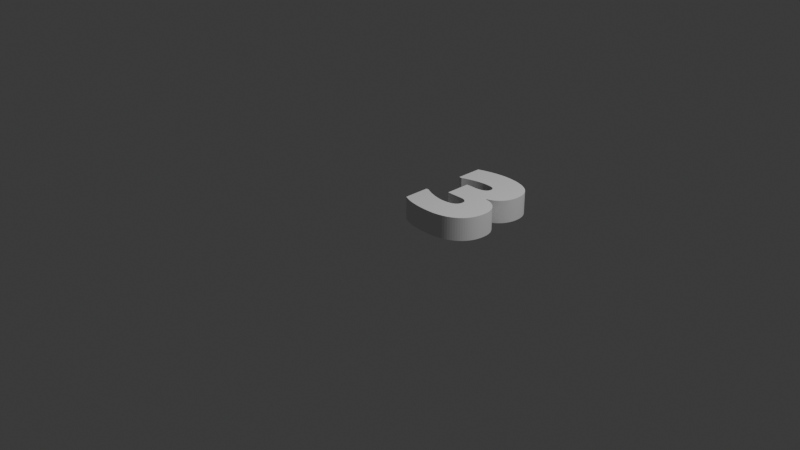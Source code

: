 # Source: 3.blend  (saved by Blender 4.3.34; exported with 4.5.12 LTS)
import bpy
from mathutils import Matrix  # noqa: F401  (used for matrix-valued properties, if any)

bpy.ops.wm.read_factory_settings(use_empty=True)
scene = bpy.context.scene
scene.name = 'Scene'

# ---- collections
col_collection = bpy.data.collections.new('Collection'); scene.collection.children.link(col_collection)

# ---- world
world_world = bpy.data.worlds.new('World'); scene.world = world_world
world_world.use_nodes = True; world_world.node_tree.nodes.clear()
_N = world_world.node_tree.nodes; _L = world_world.node_tree.links
n0 = _N.new('ShaderNodeOutputWorld'); n0.name = 'World Output'; n0.location = (300, 300)
n1 = _N.new('ShaderNodeBackground'); n1.name = 'Background'; n1.location = (10, 300)
n1.inputs[0].default_value = (0.05088, 0.05088, 0.05088, 1.0)
_L.new(n1.outputs[0], n0.inputs[0])
n0.is_active_output = True
world_world.color = (0.05088, 0.05088, 0.05088)
world_world.sun_shadow_jitter_overblur = 0.0

# ---- cameras
cam_camera = bpy.data.cameras.new('Camera')
cam_camera.clip_end = 100.0
cam_camera.ortho_scale = 7.314

# ---- lights
light_light = bpy.data.lights.new('Light', 'POINT')
light_light.energy = 1000.0
light_light.shadow_soft_size = 0.1

# ---- meshes
me_text_001 = bpy.data.meshes.new('Text.001')
me_text_001.from_pydata([(0.643, 0.5793, 0.0), (0.6582, 0.5786, 0.0), (0.673, 0.577, 0.0), (0.6873, 0.5744, 0.0), (0.7012, 0.5708, 0.0), (0.7148, 0.5664, 0.0), (0.7279, 0.561, 0.0), (0.7406, 0.5546, 0.0), (0.753, 0.5474, 0.0), (0.7649, 0.5391, 0.0), (0.7764, 0.53, 0.0), (0.7875, 0.5199, 0.0), (0.7982, 0.5089, 0.0), (0.8082, 0.4972, 0.0), (0.8174, 0.4851, 0.0), (0.8257, 0.4726, 0.0), (0.8332, 0.4597, 0.0), (0.8397, 0.4464, 0.0), (0.8454, 0.4326, 0.0), (0.8502, 0.4185, 0.0), (0.8541, 0.404, 0.0), (0.8572, 0.389, 0.0), (0.8594, 0.3737, 0.0), (0.8607, 0.3579, 0.0), (0.8611, 0.3418, 0.0), (0.8603, 0.3138, 0.0), (0.8579, 0.2868, 0.0), (0.8538, 0.2609, 0.0), (0.8481, 0.236, 0.0), (0.8407, 0.2122, 0.0), (0.8317, 0.1893, 0.0), (0.8211, 0.1675, 0.0), (0.8088, 0.1467, 0.0), (0.7949, 0.127, 0.0), (0.7794, 0.1082, 0.0), (0.7623, 0.09051, 0.0), (0.7435, 0.07382, 0.0), (0.7232, 0.05832, 0.0), (0.7017, 0.04417, 0.0), (0.6789, 0.03136, 0.0), (0.6549, 0.0199, 0.0), (0.6295, 0.009792, 0.0), (0.6029, 0.001031, 0.0), (0.5751, -0.006383, 0.0), (0.5459, -0.01245, 0.0), (0.5155, -0.01717, 0.0), (0.4839, -0.02054, 0.0), (0.4509, -0.02256, 0.0), (0.4167, -0.02323, 0.0), (0.3793, -0.02274, 0.0), (0.3432, -0.02128, 0.0), (0.3084, -0.01883, 0.0), (0.2749, -0.01541, 0.0), (0.2427, -0.011, 0.0), (0.2119, -0.005621, 0.0), (0.1824, 0.0007391, 0.0), (0.1542, 0.008078, 0.0), (0.1274, 0.01639, 0.0), (0.1018, 0.02569, 0.0), (0.07761, 0.03596, 0.0), (0.05471, 0.04722, 0.0), (0.05471, 0.332, 0.0), (0.08619, 0.332, 0.0), (0.09489, 0.3269, 0.0), (0.104, 0.322, 0.0), (0.1136, 0.3171, 0.0), (0.1235, 0.3123, 0.0), (0.1339, 0.3076, 0.0), (0.1447, 0.303, 0.0), (0.156, 0.2985, 0.0), (0.1676, 0.294, 0.0), (0.1797, 0.2897, 0.0), (0.1922, 0.2855, 0.0), (0.2051, 0.2813, 0.0), (0.2185, 0.2773, 0.0), (0.2318, 0.2735, 0.0), (0.2449, 0.27, 0.0), (0.2575, 0.2668, 0.0), (0.2698, 0.264, 0.0), (0.2817, 0.2615, 0.0), (0.2933, 0.2593, 0.0), (0.3045, 0.2575, 0.0), (0.3154, 0.256, 0.0), (0.3259, 0.2548, 0.0), (0.336, 0.254, 0.0), (0.3458, 0.2535, 0.0), (0.3552, 0.2533, 0.0), (0.3713, 0.2535, 0.0), (0.3866, 0.2541, 0.0), (0.4012, 0.2551, 0.0), (0.4149, 0.2564, 0.0), (0.4278, 0.2582, 0.0), (0.4399, 0.2603, 0.0), (0.4513, 0.2629, 0.0), (0.4618, 0.2658, 0.0), (0.4716, 0.2691, 0.0), (0.4806, 0.2728, 0.0), (0.4888, 0.2769, 0.0), (0.4961, 0.2814, 0.0), (0.5028, 0.2863, 0.0), (0.509, 0.2915, 0.0), (0.5145, 0.297, 0.0), (0.5195, 0.3029, 0.0), (0.5238, 0.3091, 0.0), (0.5276, 0.3156, 0.0), (0.5308, 0.3225, 0.0), (0.5335, 0.3297, 0.0), (0.5355, 0.3373, 0.0), (0.5369, 0.3452, 0.0), (0.5378, 0.3534, 0.0), (0.5381, 0.362, 0.0), (0.5379, 0.3666, 0.0), (0.5374, 0.371, 0.0), (0.5366, 0.3753, 0.0), (0.5354, 0.3795, 0.0), (0.5339, 0.3836, 0.0), (0.532, 0.3876, 0.0), (0.5298, 0.3914, 0.0), (0.5273, 0.3951, 0.0), (0.5244, 0.3987, 0.0), (0.5212, 0.4022, 0.0), (0.5176, 0.4056, 0.0), (0.5138, 0.4088, 0.0), (0.5096, 0.4119, 0.0), (0.5052, 0.4147, 0.0), (0.5006, 0.4172, 0.0), (0.4958, 0.4195, 0.0), (0.4908, 0.4214, 0.0), (0.4856, 0.4232, 0.0), (0.4801, 0.4246, 0.0), (0.4745, 0.4258, 0.0), (0.4686, 0.4267, 0.0), (0.4625, 0.4274, 0.0), (0.4562, 0.4278, 0.0), (0.4497, 0.4279, 0.0), (0.2691, 0.4279, 0.0), (0.2691, 0.7045, 0.0), (0.3687, 0.7045, 0.0), (0.3939, 0.7051, 0.0), (0.4168, 0.7068, 0.0), (0.4376, 0.7097, 0.0), (0.4562, 0.7137, 0.0), (0.4726, 0.7189, 0.0), (0.4868, 0.7253, 0.0), (0.4988, 0.7328, 0.0), (0.5086, 0.7415, 0.0), (0.5163, 0.7513, 0.0), (0.5218, 0.7623, 0.0), (0.525, 0.7744, 0.0), (0.5261, 0.7877, 0.0), (0.5259, 0.7928, 0.0), (0.5254, 0.7977, 0.0), (0.5245, 0.8024, 0.0), (0.5233, 0.8068, 0.0), (0.5217, 0.8111, 0.0), (0.5198, 0.815, 0.0), (0.5175, 0.8188, 0.0), (0.5148, 0.8223, 0.0), (0.5118, 0.8256, 0.0), (0.5084, 0.8287, 0.0), (0.5047, 0.8315, 0.0), (0.5006, 0.8342, 0.0), (0.4961, 0.8365, 0.0), (0.4909, 0.8387, 0.0), (0.4851, 0.8407, 0.0), (0.4787, 0.8425, 0.0), (0.4716, 0.844, 0.0), (0.4639, 0.8454, 0.0), (0.4556, 0.8465, 0.0), (0.4467, 0.8475, 0.0), (0.4371, 0.8482, 0.0), (0.4269, 0.8487, 0.0), (0.4161, 0.849, 0.0), (0.4047, 0.8491, 0.0), (0.3935, 0.849, 0.0), (0.382, 0.8486, 0.0), (0.3704, 0.8479, 0.0), (0.3585, 0.847, 0.0), (0.3464, 0.8458, 0.0), (0.3341, 0.8444, 0.0), (0.3215, 0.8426, 0.0), (0.3088, 0.8406, 0.0), (0.2958, 0.8384, 0.0), (0.2826, 0.8359, 0.0), (0.2692, 0.8331, 0.0), (0.2556, 0.83, 0.0), (0.242, 0.8268, 0.0), (0.2287, 0.8234, 0.0), (0.2158, 0.8199, 0.0), (0.2031, 0.8163, 0.0), (0.1908, 0.8126, 0.0), (0.1787, 0.8088, 0.0), (0.167, 0.8048, 0.0), (0.1556, 0.8007, 0.0), (0.1446, 0.7965, 0.0), (0.1338, 0.7922, 0.0), (0.1233, 0.7878, 0.0), (0.1132, 0.7832, 0.0), (0.08169, 0.7832, 0.0), (0.08169, 1.069, 0.0), (0.09351, 1.074, 0.0), (0.1057, 1.078, 0.0), (0.1183, 1.083, 0.0), (0.1313, 1.088, 0.0), (0.1447, 1.092, 0.0), (0.1585, 1.096, 0.0), (0.1727, 1.1, 0.0), (0.1873, 1.104, 0.0), (0.2023, 1.108, 0.0), (0.2176, 1.112, 0.0), (0.2334, 1.116, 0.0), (0.2496, 1.119, 0.0), (0.2658, 1.122, 0.0), (0.2818, 1.125, 0.0), (0.2975, 1.128, 0.0), (0.3129, 1.13, 0.0), (0.3281, 1.132, 0.0), (0.3431, 1.134, 0.0), (0.3577, 1.136, 0.0), (0.3722, 1.137, 0.0), (0.3863, 1.138, 0.0), (0.4002, 1.139, 0.0), (0.4138, 1.139, 0.0), (0.4272, 1.139, 0.0), (0.4482, 1.139, 0.0), (0.4687, 1.138, 0.0), (0.4888, 1.137, 0.0), (0.5084, 1.135, 0.0), (0.5276, 1.133, 0.0), (0.5463, 1.131, 0.0), (0.5645, 1.127, 0.0), (0.5823, 1.124, 0.0), (0.5995, 1.12, 0.0), (0.6164, 1.115, 0.0), (0.6328, 1.11, 0.0), (0.6487, 1.105, 0.0), (0.664, 1.099, 0.0), (0.6787, 1.092, 0.0), (0.6927, 1.086, 0.0), (0.706, 1.078, 0.0), (0.7187, 1.071, 0.0), (0.7307, 1.063, 0.0), (0.7421, 1.054, 0.0), (0.7528, 1.046, 0.0), (0.7628, 1.036, 0.0), (0.7721, 1.027, 0.0), (0.7808, 1.017, 0.0), (0.7888, 1.006, 0.0), (0.7962, 0.9953, 0.0), (0.8029, 0.9841, 0.0), (0.809, 0.9726, 0.0), (0.8144, 0.9608, 0.0), (0.8192, 0.9487, 0.0), (0.8234, 0.9362, 0.0), (0.8269, 0.9234, 0.0), (0.8298, 0.9102, 0.0), (0.832, 0.8968, 0.0), (0.8336, 0.883, 0.0), (0.8346, 0.8688, 0.0), (0.8349, 0.8544, 0.0), (0.8345, 0.8378, 0.0), (0.8334, 0.8217, 0.0), (0.8316, 0.8059, 0.0), (0.8291, 0.7906, 0.0), (0.8258, 0.7756, 0.0), (0.8218, 0.761, 0.0), (0.8171, 0.7468, 0.0), (0.8116, 0.733, 0.0), (0.8054, 0.7196, 0.0), (0.7985, 0.7065, 0.0), (0.7908, 0.6939, 0.0), (0.7824, 0.6816, 0.0), (0.7735, 0.67, 0.0), (0.764, 0.659, 0.0), (0.7541, 0.6488, 0.0), (0.7436, 0.6393, 0.0), (0.7327, 0.6305, 0.0), (0.7214, 0.6225, 0.0), (0.7095, 0.6152, 0.0), (0.6972, 0.6087, 0.0), (0.6844, 0.6029, 0.0), (0.6711, 0.5978, 0.0), (0.6573, 0.5934, 0.0), (0.643, 0.5898, 0.0), (0.4138, 1.139, 0.2489), (0.4272, 1.139, 0.2489), (0.4482, 1.139, 0.2489), (0.4002, 1.139, 0.2489), (0.4687, 1.138, 0.2489), (0.3863, 1.138, 0.2489), (0.4888, 1.137, 0.2489), (0.3722, 1.137, 0.2489), (0.5084, 1.135, 0.2489), (0.3577, 1.136, 0.2489), (0.3431, 1.134, 0.2489), (0.5276, 1.133, 0.2489), (0.3281, 1.132, 0.2489), (0.5463, 1.131, 0.2489), (0.3129, 1.13, 0.2489), (0.5645, 1.127, 0.2489), (0.2975, 1.128, 0.2489), (0.2818, 1.125, 0.2489), (0.5823, 1.124, 0.2489), (0.2658, 1.122, 0.2489), (0.5995, 1.12, 0.2489), (0.2496, 1.119, 0.2489), (0.6164, 1.115, 0.2489), (0.2334, 1.116, 0.2489), (0.2176, 1.112, 0.2489), (0.6328, 1.11, 0.2489), (0.2023, 1.108, 0.2489), (0.6487, 1.105, 0.2489), (0.1873, 1.104, 0.2489), (0.664, 1.099, 0.2489), (0.1727, 1.1, 0.2489), (0.1585, 1.096, 0.2489), (0.6787, 1.092, 0.2489), (0.1447, 1.092, 0.2489), (0.6927, 1.086, 0.2489), (0.1313, 1.088, 0.2489), (0.1183, 1.083, 0.2489), (0.706, 1.078, 0.2489), (0.1057, 1.078, 0.2489), (0.09351, 1.074, 0.2489), (0.7187, 1.071, 0.2489), (0.08169, 1.069, 0.2489), (0.7307, 1.063, 0.2489), (0.08169, 0.7832, 0.2489), (0.7421, 1.054, 0.2489), (0.7528, 1.046, 0.2489), (0.7628, 1.036, 0.2489), (0.7721, 1.027, 0.2489), (0.7808, 1.017, 0.2489), (0.7888, 1.006, 0.2489), (0.7962, 0.9953, 0.2489), (0.8029, 0.9841, 0.2489), (0.2287, 0.8234, 0.2489), (0.2158, 0.8199, 0.2489), (0.809, 0.9726, 0.2489), (0.242, 0.8268, 0.2489), (0.2556, 0.83, 0.2489), (0.8144, 0.9608, 0.2489), (0.2692, 0.8331, 0.2489), (0.8192, 0.9487, 0.2489), (0.2826, 0.8359, 0.2489), (0.2958, 0.8384, 0.2489), (0.8234, 0.9362, 0.2489), (0.3088, 0.8406, 0.2489), (0.8269, 0.9234, 0.2489), (0.3215, 0.8426, 0.2489), (0.3341, 0.8444, 0.2489), (0.8298, 0.9102, 0.2489), (0.3464, 0.8458, 0.2489), (0.832, 0.8968, 0.2489), (0.3585, 0.847, 0.2489), (0.3704, 0.8479, 0.2489), (0.8336, 0.883, 0.2489), (0.382, 0.8486, 0.2489), (0.8346, 0.8688, 0.2489), (0.3935, 0.849, 0.2489), (0.8349, 0.8544, 0.2489), (0.4047, 0.8491, 0.2489), (0.4161, 0.849, 0.2489), (0.8345, 0.8378, 0.2489), (0.4269, 0.8487, 0.2489), (0.4371, 0.8482, 0.2489), (0.4467, 0.8475, 0.2489), (0.4556, 0.8465, 0.2489), (0.4639, 0.8454, 0.2489), (0.4716, 0.844, 0.2489), (0.4787, 0.8425, 0.2489), (0.4851, 0.8407, 0.2489), (0.4909, 0.8387, 0.2489), (0.4961, 0.8365, 0.2489), (0.8334, 0.8217, 0.2489), (0.5006, 0.8342, 0.2489), (0.5047, 0.8315, 0.2489), (0.5084, 0.8287, 0.2489), (0.5118, 0.8256, 0.2489), (0.5148, 0.8223, 0.2489), (0.5175, 0.8188, 0.2489), (0.8316, 0.8059, 0.2489), (0.2031, 0.8163, 0.2489), (0.5198, 0.815, 0.2489), (0.1908, 0.8126, 0.2489), (0.5217, 0.8111, 0.2489), (0.1787, 0.8088, 0.2489), (0.5233, 0.8068, 0.2489), (0.167, 0.8048, 0.2489), (0.5245, 0.8024, 0.2489), (0.8291, 0.7906, 0.2489), (0.1556, 0.8007, 0.2489), (0.5254, 0.7977, 0.2489), (0.1446, 0.7965, 0.2489), (0.5259, 0.7928, 0.2489), (0.1338, 0.7922, 0.2489), (0.5261, 0.7877, 0.2489), (0.1233, 0.7878, 0.2489), (0.8258, 0.7756, 0.2489), (0.1132, 0.7832, 0.2489), (0.525, 0.7744, 0.2489), (0.8218, 0.761, 0.2489), (0.5218, 0.7623, 0.2489), (0.5163, 0.7513, 0.2489), (0.8171, 0.7468, 0.2489), (0.5086, 0.7415, 0.2489), (0.8116, 0.733, 0.2489), (0.4988, 0.7328, 0.2489), (0.8054, 0.7196, 0.2489), (0.4868, 0.7253, 0.2489), (0.4726, 0.7189, 0.2489), (0.7985, 0.7065, 0.2489), (0.4562, 0.7137, 0.2489), (0.4376, 0.7097, 0.2489), (0.4168, 0.7068, 0.2489), (0.3939, 0.7051, 0.2489), (0.7908, 0.6939, 0.2489), (0.3687, 0.7045, 0.2489), (0.2691, 0.4279, 0.2489), (0.2691, 0.7045, 0.2489), (0.7824, 0.6816, 0.2489), (0.7735, 0.67, 0.2489), (0.764, 0.659, 0.2489), (0.7541, 0.6488, 0.2489), (0.7436, 0.6393, 0.2489), (0.7327, 0.6305, 0.2489), (0.7214, 0.6225, 0.2489), (0.7095, 0.6152, 0.2489), (0.6972, 0.6087, 0.2489), (0.6844, 0.6029, 0.2489), (0.6711, 0.5978, 0.2489), (0.6573, 0.5934, 0.2489), (0.643, 0.5898, 0.2489), (0.643, 0.5793, 0.2489), (0.6582, 0.5786, 0.2489), (0.673, 0.577, 0.2489), (0.6873, 0.5744, 0.2489), (0.7012, 0.5708, 0.2489), (0.7148, 0.5664, 0.2489), (0.7279, 0.561, 0.2489), (0.7406, 0.5546, 0.2489), (0.753, 0.5474, 0.2489), (0.7649, 0.5391, 0.2489), (0.7764, 0.53, 0.2489), (0.7875, 0.5199, 0.2489), (0.7982, 0.5089, 0.2489), (0.8082, 0.4972, 0.2489), (0.8174, 0.4851, 0.2489), (0.8257, 0.4726, 0.2489), (0.8332, 0.4597, 0.2489), (0.8397, 0.4464, 0.2489), (0.8454, 0.4326, 0.2489), (0.4497, 0.4279, 0.2489), (0.4562, 0.4278, 0.2489), (0.8502, 0.4185, 0.2489), (0.4625, 0.4274, 0.2489), (0.4686, 0.4267, 0.2489), (0.4745, 0.4258, 0.2489), (0.4801, 0.4246, 0.2489), (0.4856, 0.4232, 0.2489), (0.4908, 0.4214, 0.2489), (0.4958, 0.4195, 0.2489), (0.5006, 0.4172, 0.2489), (0.8541, 0.404, 0.2489), (0.5052, 0.4147, 0.2489), (0.5096, 0.4119, 0.2489), (0.5138, 0.4088, 0.2489), (0.5176, 0.4056, 0.2489), (0.5212, 0.4022, 0.2489), (0.8572, 0.389, 0.2489), (0.5244, 0.3987, 0.2489), (0.5273, 0.3951, 0.2489), (0.5298, 0.3914, 0.2489), (0.532, 0.3876, 0.2489), (0.8594, 0.3737, 0.2489), (0.5339, 0.3836, 0.2489), (0.5354, 0.3795, 0.2489), (0.5366, 0.3753, 0.2489), (0.5374, 0.371, 0.2489), (0.8607, 0.3579, 0.2489), (0.5379, 0.3666, 0.2489), (0.5381, 0.362, 0.2489), (0.5378, 0.3534, 0.2489), (0.8611, 0.3418, 0.2489), (0.5369, 0.3452, 0.2489), (0.5355, 0.3373, 0.2489), (0.8603, 0.3138, 0.2489), (0.5335, 0.3297, 0.2489), (0.05471, 0.04722, 0.2489), (0.05471, 0.332, 0.2489), (0.08619, 0.332, 0.2489), (0.09489, 0.3269, 0.2489), (0.5308, 0.3225, 0.2489), (0.104, 0.322, 0.2489), (0.5276, 0.3156, 0.2489), (0.1136, 0.3171, 0.2489), (0.1235, 0.3123, 0.2489), (0.5238, 0.3091, 0.2489), (0.8579, 0.2868, 0.2489), (0.1339, 0.3076, 0.2489), (0.5195, 0.3029, 0.2489), (0.1447, 0.303, 0.2489), (0.156, 0.2985, 0.2489), (0.5145, 0.297, 0.2489), (0.1676, 0.294, 0.2489), (0.509, 0.2915, 0.2489), (0.1797, 0.2897, 0.2489), (0.5028, 0.2863, 0.2489), (0.1922, 0.2855, 0.2489), (0.8538, 0.2609, 0.2489), (0.4961, 0.2814, 0.2489), (0.2051, 0.2813, 0.2489), (0.4888, 0.2769, 0.2489), (0.2185, 0.2773, 0.2489), (0.2318, 0.2735, 0.2489), (0.4806, 0.2728, 0.2489), (0.2449, 0.27, 0.2489), (0.4716, 0.2691, 0.2489), (0.2575, 0.2668, 0.2489), (0.4618, 0.2658, 0.2489), (0.2698, 0.264, 0.2489), (0.4513, 0.2629, 0.2489), (0.2817, 0.2615, 0.2489), (0.4399, 0.2603, 0.2489), (0.2933, 0.2593, 0.2489), (0.8481, 0.236, 0.2489), (0.4278, 0.2582, 0.2489), (0.3045, 0.2575, 0.2489), (0.4149, 0.2564, 0.2489), (0.3154, 0.256, 0.2489), (0.4012, 0.2551, 0.2489), (0.3259, 0.2548, 0.2489), (0.3866, 0.2541, 0.2489), (0.336, 0.254, 0.2489), (0.3713, 0.2535, 0.2489), (0.3458, 0.2535, 0.2489), (0.3552, 0.2533, 0.2489), (0.8407, 0.2122, 0.2489), (0.8317, 0.1893, 0.2489), (0.8211, 0.1675, 0.2489), (0.8088, 0.1467, 0.2489), (0.7949, 0.127, 0.2489), (0.7794, 0.1082, 0.2489), (0.7623, 0.09051, 0.2489), (0.7435, 0.07382, 0.2489), (0.7232, 0.05832, 0.2489), (0.7017, 0.04417, 0.2489), (0.07761, 0.03596, 0.2489), (0.6789, 0.03136, 0.2489), (0.1018, 0.02569, 0.2489), (0.6549, 0.0199, 0.2489), (0.1274, 0.01639, 0.2489), (0.6295, 0.009792, 0.2489), (0.1542, 0.008078, 0.2489), (0.6029, 0.001031, 0.2489), (0.1824, 0.0007391, 0.2489), (0.5751, -0.006383, 0.2489), (0.2119, -0.005621, 0.2489), (0.2427, -0.011, 0.2489), (0.5459, -0.01245, 0.2489), (0.2749, -0.01541, 0.2489), (0.5155, -0.01717, 0.2489), (0.3084, -0.01883, 0.2489), (0.4839, -0.02054, 0.2489), (0.3432, -0.02128, 0.2489), (0.4509, -0.02256, 0.2489), (0.3793, -0.02274, 0.2489), (0.4167, -0.02323, 0.2489)], [], [(273, 272, 421, 422), (238, 237, 316, 318), (22, 21, 469, 474), (91, 90, 528, 526), (166, 165, 370, 369), (81, 80, 524, 527), (272, 271, 420, 421), (205, 204, 317, 315), (167, 166, 369, 368), (117, 116, 473, 472), (237, 236, 313, 316), (271, 270, 416, 420), (92, 91, 526, 523), (168, 167, 368, 367), (118, 117, 472, 471), (28, 27, 509, 525), (206, 205, 315, 314), (169, 168, 367, 366), (137, 136, 419, 417), (119, 118, 471, 470), (80, 79, 522, 524), (207, 206, 314, 312), (170, 169, 366, 365), (136, 135, 418, 419), (120, 119, 470, 468), (236, 235, 311, 313), (21, 20, 463, 469), (93, 92, 523, 521), (171, 170, 365, 364), (138, 137, 417, 415), (79, 78, 520, 522), (270, 269, 411, 416), (208, 207, 312, 310), (172, 171, 364, 362), (121, 120, 468, 467), (235, 234, 309, 311), (260, 259, 360, 363), (94, 93, 521, 519), (139, 138, 415, 414), (122, 121, 467, 466), (78, 77, 518, 520), (209, 208, 310, 308), (173, 172, 362, 361), (140, 139, 414, 413), (123, 122, 466, 465), (234, 233, 306, 309), (95, 94, 519, 517), (174, 173, 361, 359), (141, 140, 413, 412), (124, 123, 465, 464), (77, 76, 516, 518), (210, 209, 308, 307), (125, 124, 464, 462), (20, 19, 454, 463), (211, 210, 307, 305), (175, 174, 359, 357), (233, 232, 304, 306), (258, 257, 356, 358), (126, 125, 462, 461), (97, 96, 515, 512), (212, 211, 305, 303), (47, 46, 563, 565), (176, 175, 357, 355), (144, 143, 409, 407), (127, 126, 461, 460), (75, 74, 513, 514), (232, 231, 302, 304), (257, 256, 353, 356), (268, 267, 406, 408), (128, 127, 460, 459), (74, 73, 511, 513), (51, 50, 564, 562), (213, 212, 303, 301), (46, 45, 561, 563), (177, 176, 355, 354), (145, 144, 407, 405), (129, 128, 459, 458), (231, 230, 299, 302), (267, 266, 404, 406), (98, 97, 512, 510), (178, 177, 354, 352), (130, 129, 458, 457), (73, 72, 508, 511), (52, 51, 562, 560), (256, 255, 351, 353), (214, 213, 301, 300), (45, 44, 559, 561), (146, 145, 405, 403), (131, 130, 457, 456), (266, 265, 401, 404), (99, 98, 510, 507), (215, 214, 300, 298), (179, 178, 352, 350), (132, 131, 456, 455), (27, 26, 498, 509), (230, 229, 297, 299), (259, 258, 358, 360), (53, 52, 560, 558), (142, 141, 412, 410), (255, 254, 348, 351), (269, 268, 408, 411), (44, 43, 556, 559), (96, 95, 517, 515), (147, 146, 403, 402), (133, 132, 455, 453), (48, 47, 565, 567), (72, 71, 506, 508), (76, 75, 514, 516), (19, 18, 451, 454), (49, 48, 567, 566), (216, 215, 298, 296), (143, 142, 410, 409), (180, 179, 350, 349), (50, 49, 566, 564), (148, 147, 402, 400), (229, 228, 295, 297), (54, 53, 558, 557), (265, 264, 398, 401), (100, 99, 507, 505), (181, 180, 349, 347), (134, 133, 453, 452), (71, 70, 504, 506), (55, 54, 557, 555), (254, 253, 346, 348), (217, 216, 296, 294), (43, 42, 554, 556), (149, 148, 400, 396), (135, 134, 452, 418), (228, 227, 292, 295), (197, 196, 397, 399), (18, 17, 450, 451), (101, 100, 505, 503), (70, 69, 502, 504), (182, 181, 347, 345), (198, 197, 399, 327), (56, 55, 555, 553), (253, 252, 343, 346), (264, 263, 390, 398), (17, 16, 449, 450), (218, 217, 294, 293), (42, 41, 552, 554), (16, 15, 448, 449), (219, 218, 293, 291), (69, 68, 501, 502), (57, 56, 553, 551), (41, 40, 550, 552), (150, 149, 396, 394), (196, 195, 395, 397), (102, 101, 503, 500), (183, 182, 345, 344), (227, 226, 290, 292), (15, 14, 447, 448), (184, 183, 344, 342), (68, 67, 499, 501), (252, 251, 341, 343), (195, 194, 393, 395), (14, 13, 446, 447), (220, 219, 291, 289), (226, 225, 288, 290), (58, 57, 551, 549), (13, 12, 445, 446), (103, 102, 500, 497), (40, 39, 548, 550), (185, 184, 342, 340), (151, 150, 394, 392), (67, 66, 496, 499), (251, 250, 338, 341), (194, 193, 391, 393), (12, 11, 444, 445), (221, 220, 289, 287), (26, 25, 486, 498), (225, 224, 286, 288), (59, 58, 549, 547), (11, 10, 443, 444), (39, 38, 546, 548), (186, 185, 340, 339), (152, 151, 392, 389), (193, 192, 388, 391), (10, 9, 442, 443), (104, 103, 497, 494), (222, 221, 287, 284), (187, 186, 339, 336), (66, 65, 495, 496), (224, 223, 285, 286), (60, 59, 547, 488), (250, 249, 335, 338), (263, 262, 381, 390), (9, 8, 441, 442), (38, 37, 545, 546), (65, 64, 493, 495), (223, 222, 284, 285), (8, 7, 440, 441), (37, 36, 544, 545), (188, 187, 336, 337), (153, 152, 389, 387), (192, 191, 386, 388), (7, 6, 439, 440), (105, 104, 494, 492), (36, 35, 543, 544), (64, 63, 491, 493), (249, 248, 334, 335), (6, 5, 438, 439), (90, 89, 530, 528), (114, 113, 477, 476), (35, 34, 542, 543), (276, 275, 424, 425), (154, 153, 387, 385), (83, 82, 529, 531), (202, 201, 322, 320), (248, 247, 333, 334), (191, 190, 384, 386), (261, 260, 363, 374), (5, 4, 437, 438), (201, 200, 323, 322), (277, 276, 425, 426), (106, 105, 492, 487), (112, 111, 480, 478), (34, 33, 541, 542), (88, 87, 534, 532), (63, 62, 490, 491), (240, 239, 321, 324), (247, 246, 332, 333), (4, 3, 436, 437), (160, 159, 377, 376), (33, 32, 540, 541), (279, 278, 427, 428), (110, 109, 482, 481), (155, 154, 385, 383), (87, 86, 536, 534), (62, 61, 489, 490), (241, 240, 324, 326), (246, 245, 331, 332), (199, 198, 327, 325), (190, 189, 382, 384), (281, 280, 429, 430), (3, 2, 435, 436), (109, 108, 484, 482), (32, 31, 539, 540), (61, 60, 488, 489), (157, 156, 380, 379), (245, 244, 330, 331), (242, 241, 326, 328), (2, 1, 434, 435), (29, 28, 525, 537), (31, 30, 538, 539), (262, 261, 374, 381), (156, 155, 383, 380), (30, 29, 537, 538), (107, 106, 487, 485), (1, 0, 433, 434), (244, 243, 329, 330), (189, 188, 337, 382), (25, 24, 483, 486), (243, 242, 328, 329), (0, 283, 432, 433), (108, 107, 485, 484), (282, 281, 430, 431), (283, 282, 431, 432), (86, 85, 535, 536), (24, 23, 479, 483), (158, 157, 379, 378), (280, 279, 428, 429), (159, 158, 378, 377), (85, 84, 533, 535), (200, 199, 325, 323), (111, 110, 481, 480), (278, 277, 426, 427), (161, 160, 376, 375), (84, 83, 531, 533), (23, 22, 474, 479), (162, 161, 375, 373), (89, 88, 532, 530), (113, 112, 478, 477), (239, 238, 318, 321), (163, 162, 373, 372), (275, 274, 423, 424), (203, 202, 320, 319), (164, 163, 372, 371), (115, 114, 476, 475), (82, 81, 527, 529), (274, 273, 422, 423), (286, 285, 284, 287, 289, 291, 293, 294, 296, 298, 300, 301, 303, 305, 307, 308, 310, 312, 314, 315, 317, 319, 320, 322, 323, 325, 327, 399, 397, 395, 393, 391, 388, 386, 384, 382, 337, 336, 339, 340, 342, 344, 345, 347, 349, 350, 352, 354, 355, 357, 359, 361, 362, 364, 365, 366, 367, 368, 369, 370, 371, 372, 373, 375, 376, 377, 378, 379, 380, 383, 385, 387, 389, 392, 394, 396, 400, 402, 403, 405, 407, 409, 410, 412, 413, 414, 415, 417, 419, 418, 452, 453, 455, 456, 457, 458, 459, 460, 461, 462, 464, 465, 466, 467, 468, 470, 471, 472, 473, 475, 476, 477, 478, 480, 481, 482, 484, 485, 487, 492, 494, 497, 500, 503, 505, 507, 510, 512, 515, 517, 519, 521, 523, 526, 528, 530, 532, 534, 536, 535, 533, 531, 529, 527, 524, 522, 520, 518, 516, 514, 513, 511, 508, 506, 504, 502, 501, 499, 496, 495, 493, 491, 490, 489, 488, 547, 549, 551, 553, 555, 557, 558, 560, 562, 564, 566, 567, 565, 563, 561, 559, 556, 554, 552, 550, 548, 546, 545, 544, 543, 542, 541, 540, 539, 538, 537, 525, 509, 498, 486, 483, 479, 474, 469, 463, 454, 451, 450, 449, 448, 447, 446, 445, 444, 443, 442, 441, 440, 439, 438, 437, 436, 435, 434, 433, 432, 431, 430, 429, 428, 427, 426, 425, 424, 423, 422, 421, 420, 416, 411, 408, 406, 404, 401, 398, 390, 381, 374, 363, 360, 358, 356, 353, 351, 348, 346, 343, 341, 338, 335, 334, 333, 332, 331, 330, 329, 328, 326, 324, 321, 318, 316, 313, 311, 309, 306, 304, 302, 299, 297, 295, 292, 290, 288), (224, 225, 226, 227, 228, 229, 230, 231, 232, 233, 234, 235, 236, 237, 238, 239, 240, 241, 242, 243, 244, 245, 246, 247, 248, 249, 250, 251, 252, 253, 254, 255, 256, 257, 258, 259, 260, 261, 262, 263, 264, 265, 266, 267, 268, 269, 270, 271, 272, 273, 274, 275, 276, 277, 278, 279, 280, 281, 282, 283, 0, 1, 2, 3, 4, 5, 6, 7, 8, 9, 10, 11, 12, 13, 14, 15, 16, 17, 18, 19, 20, 21, 22, 23, 24, 25, 26, 27, 28, 29, 30, 31, 32, 33, 34, 35, 36, 37, 38, 39, 40, 41, 42, 43, 44, 45, 46, 47, 48, 49, 50, 51, 52, 53, 54, 55, 56, 57, 58, 59, 60, 61, 62, 63, 64, 65, 66, 67, 68, 69, 70, 71, 72, 73, 74, 75, 76, 77, 78, 79, 80, 81, 82, 83, 84, 85, 86, 87, 88, 89, 90, 91, 92, 93, 94, 95, 96, 97, 98, 99, 100, 101, 102, 103, 104, 105, 106, 107, 108, 109, 110, 111, 112, 113, 114, 115, 116, 117, 118, 119, 120, 121, 122, 123, 124, 125, 126, 127, 128, 129, 130, 131, 132, 133, 134, 135, 136, 137, 138, 139, 140, 141, 142, 143, 144, 145, 146, 147, 148, 149, 150, 151, 152, 153, 154, 155, 156, 157, 158, 159, 160, 161, 162, 163, 164, 165, 166, 167, 168, 169, 170, 171, 172, 173, 174, 175, 176, 177, 178, 179, 180, 181, 182, 183, 184, 185, 186, 187, 188, 189, 190, 191, 192, 193, 194, 195, 196, 197, 198, 199, 200, 201, 202, 203, 204, 205, 206, 207, 208, 209, 210, 211, 212, 213, 214, 215, 216, 217, 218, 219, 220, 221, 222, 223), (116, 115, 475, 473), (165, 164, 371, 370), (204, 203, 319, 317)])
_uv = me_text_001.uv_layers.new(name='UVMap')
_uv.uv.foreach_set('vector', [0.9647, 0.0, 0.9611, 0.0, 0.9611, 0.0, 0.9647, 0.0, 0.841, 0.0, 0.8375, 0.0, 0.8375, 0.0, 0.841, 0.0, 0.07774, 0.0, 0.0742, 0.0, 0.0742, 0.0, 0.07774, 0.0, 0.3216, 0.0, 0.318, 0.0, 0.318, 0.0, 0.3216, 0.0, 0.5866, 0.0, 0.583, 0.0, 0.583, 0.0, 0.5866, 0.0, 0.2862, 0.0, 0.2827, 0.0, 0.2827, 0.0, 0.2862, 0.0, 0.9611, 0.0, 0.9576, 0.0, 0.9576, 0.0, 0.9611, 0.0, 0.7244, 0.0, 0.7208, 0.0, 0.7208, 0.0, 0.7244, 0.0, 0.5901, 0.0, 0.5866, 0.0, 0.5866, 0.0, 0.5901, 0.0, 0.4134, 0.0, 0.4099, 0.0, 0.4099, 0.0, 0.4134, 0.0, 0.8375, 0.0, 0.8339, 0.0, 0.8339, 0.0, 0.8375, 0.0, 0.9576, 0.0, 0.9541, 0.0, 0.9541, 0.0, 0.9576, 0.0, 0.3251, 0.0, 0.3216, 0.0, 0.3216, 0.0, 0.3251, 0.0, 0.5936, 0.0, 0.5901, 0.0, 0.5901, 0.0, 0.5936, 0.0, 0.417, 0.0, 0.4134, 0.0, 0.4134, 0.0, 0.417, 0.0, 0.09894, 0.0, 0.09541, 0.0, 0.09541, 0.0, 0.09894, 0.0, 0.7279, 0.0, 0.7244, 0.0, 0.7244, 0.0, 0.7279, 0.0, 0.5972, 0.0, 0.5936, 0.0, 0.5936, 0.0, 0.5972, 0.0, 0.4841, 0.0, 0.4806, 0.0, 0.4806, 0.0, 0.4841, 0.0, 0.4205, 0.0, 0.417, 0.0, 0.417, 0.0, 0.4205, 0.0, 0.2827, 0.0, 0.2792, 0.0, 0.2792, 0.0, 0.2827, 0.0, 0.7314, 0.0, 0.7279, 0.0, 0.7279, 0.0, 0.7314, 0.0, 0.6007, 0.0, 0.5972, 0.0, 0.5972, 0.0, 0.6007, 0.0, 0.4806, 0.0, 0.477, 0.0, 0.477, 0.0, 0.4806, 0.0, 0.424, 0.0, 0.4205, 0.0, 0.4205, 0.0, 0.424, 0.0, 0.8339, 0.0, 0.8304, 0.0, 0.8304, 0.0, 0.8339, 0.0, 0.0742, 0.0, 0.07067, 0.0, 0.07067, 0.0, 0.0742, 0.0, 0.3286, 0.0, 0.3251, 0.0, 0.3251, 0.0, 0.3286, 0.0, 0.6042, 0.0, 0.6007, 0.0, 0.6007, 0.0, 0.6042, 0.0, 0.4876, 0.0, 0.4841, 0.0, 0.4841, 0.0, 0.4876, 0.0, 0.2792, 0.0, 0.2756, 0.0, 0.2756, 0.0, 0.2792, 0.0, 0.9541, 0.0, 0.9505, 0.0, 0.9505, 0.0, 0.9541, 0.0, 0.735, 0.0, 0.7314, 0.0, 0.7314, 0.0, 0.735, 0.0, 0.6078, 0.0, 0.6042, 0.0, 0.6042, 0.0, 0.6078, 0.0, 0.4276, 0.0, 0.424, 0.0, 0.424, 0.0, 0.4276, 0.0, 0.8304, 0.0, 0.8269, 0.0, 0.8269, 0.0, 0.8304, 0.0, 0.9187, 0.0, 0.9152, 0.0, 0.9152, 0.0, 0.9187, 0.0, 0.3322, 0.0, 0.3286, 0.0, 0.3286, 0.0, 0.3322, 0.0, 0.4912, 0.0, 0.4876, 0.0, 0.4876, 0.0, 0.4912, 0.0, 0.4311, 0.0, 0.4276, 0.0, 0.4276, 0.0, 0.4311, 0.0, 0.2756, 0.0, 0.2721, 0.0, 0.2721, 0.0, 0.2756, 0.0, 0.7385, 0.0, 0.735, 0.0, 0.735, 0.0, 0.7385, 0.0, 0.6113, 0.0, 0.6078, 0.0, 0.6078, 0.0, 0.6113, 0.0, 0.4947, 0.0, 0.4912, 0.0, 0.4912, 0.0, 0.4947, 0.0, 0.4346, 0.0, 0.4311, 0.0, 0.4311, 0.0, 0.4346, 0.0, 0.8269, 0.0, 0.8233, 0.0, 0.8233, 0.0, 0.8269, 0.0, 0.3357, 0.0, 0.3322, 0.0, 0.3322, 0.0, 0.3357, 0.0, 0.6148, 0.0, 0.6113, 0.0, 0.6113, 0.0, 0.6148, 0.0, 0.4982, 0.0, 0.4947, 0.0, 0.4947, 0.0, 0.4982, 0.0, 0.4382, 0.0, 0.4346, 0.0, 0.4346, 0.0, 0.4382, 0.0, 0.2721, 0.0, 0.2686, 0.0, 0.2686, 0.0, 0.2721, 0.0, 0.742, 0.0, 0.7385, 0.0, 0.7385, 0.0, 0.742, 0.0, 0.4417, 0.0, 0.4382, 0.0, 0.4382, 0.0, 0.4417, 0.0, 0.07067, 0.0, 0.06714, 0.0, 0.06714, 0.0, 0.07067, 0.0, 0.7456, 0.0, 0.742, 0.0, 0.742, 0.0, 0.7456, 0.0, 0.6184, 0.0, 0.6148, 0.0, 0.6148, 0.0, 0.6184, 0.0, 0.8233, 0.0, 0.8198, 0.0, 0.8198, 0.0, 0.8233, 0.0, 0.9117, 0.0, 0.9081, 0.0, 0.9081, 0.0, 0.9117, 0.0, 0.4452, 0.0, 0.4417, 0.0, 0.4417, 0.0, 0.4452, 0.0, 0.3428, 0.0, 0.3392, 0.0, 0.3392, 0.0, 0.3428, 0.0, 0.7491, 0.0, 0.7456, 0.0, 0.7456, 0.0, 0.7491, 0.0, 0.1661, 0.0, 0.1625, 0.0, 0.1625, 0.0, 0.1661, 0.0, 0.6219, 0.0, 0.6184, 0.0, 0.6184, 0.0, 0.6219, 0.0, 0.5088, 0.0, 0.5053, 0.0, 0.5053, 0.0, 0.5088, 0.0, 0.4488, 0.0, 0.4452, 0.0, 0.4452, 0.0, 0.4488, 0.0, 0.265, 0.0, 0.2615, 0.0, 0.2615, 0.0, 0.265, 0.0, 0.8198, 0.0, 0.8163, 0.0, 0.8163, 0.0, 0.8198, 0.0, 0.9081, 0.0, 0.9046, 0.0, 0.9046, 0.0, 0.9081, 0.0, 0.947, 0.0, 0.9435, 0.0, 0.9435, 0.0, 0.947, 0.0, 0.4523, 0.0, 0.4488, 0.0, 0.4488, 0.0, 0.4523, 0.0, 0.2615, 0.0, 0.258, 0.0, 0.258, 0.0, 0.2615, 0.0, 0.1802, 0.0, 0.1767, 0.0, 0.1767, 0.0, 0.1802, 0.0, 0.7527, 0.0, 0.7491, 0.0, 0.7491, 0.0, 0.7527, 0.0, 0.1625, 0.0, 0.159, 0.0, 0.159, 0.0, 0.1625, 0.0, 0.6254, 0.0, 0.6219, 0.0, 0.6219, 0.0, 0.6254, 0.0, 0.5124, 0.0, 0.5088, 0.0, 0.5088, 0.0, 0.5124, 0.0, 0.4558, 0.0, 0.4523, 0.0, 0.4523, 0.0, 0.4558, 0.0, 0.8163, 0.0, 0.8127, 0.0, 0.8127, 0.0, 0.8163, 0.0, 0.9435, 0.0, 0.9399, 0.0, 0.9399, 0.0, 0.9435, 0.0, 0.3463, 0.0, 0.3428, 0.0, 0.3428, 0.0, 0.3463, 0.0, 0.629, 0.0, 0.6254, 0.0, 0.6254, 0.0, 0.629, 0.0, 0.4594, 0.0, 0.4558, 0.0, 0.4558, 0.0, 0.4594, 0.0, 0.258, 0.0, 0.2544, 0.0, 0.2544, 0.0, 0.258, 0.0, 0.1837, 0.0, 0.1802, 0.0, 0.1802, 0.0, 0.1837, 0.0, 0.9046, 0.0, 0.9011, 0.0, 0.9011, 0.0, 0.9046, 0.0, 0.7562, 0.0, 0.7527, 0.0, 0.7527, 0.0, 0.7562, 0.0, 0.159, 0.0, 0.1555, 0.0, 0.1555, 0.0, 0.159, 0.0, 0.5159, 0.0, 0.5124, 0.0, 0.5124, 0.0, 0.5159, 0.0, 0.4629, 0.0, 0.4594, 0.0, 0.4594, 0.0, 0.4629, 0.0, 0.9399, 0.0, 0.9364, 0.0, 0.9364, 0.0, 0.9399, 0.0, 0.3498, 0.0, 0.3463, 0.0, 0.3463, 0.0, 0.3498, 0.0, 0.7597, 0.0, 0.7562, 0.0, 0.7562, 0.0, 0.7597, 0.0, 0.6325, 0.0, 0.629, 0.0, 0.629, 0.0, 0.6325, 0.0, 0.4664, 0.0, 0.4629, 0.0, 0.4629, 0.0, 0.4664, 0.0, 0.09541, 0.0, 0.09187, 0.0, 0.09187, 0.0, 0.09541, 0.0, 0.8127, 0.0, 0.8092, 0.0, 0.8092, 0.0, 0.8127, 0.0, 0.9152, 0.0, 0.9117, 0.0, 0.9117, 0.0, 0.9152, 0.0, 0.1873, 0.0, 0.1837, 0.0, 0.1837, 0.0, 0.1873, 0.0, 0.5018, 0.0, 0.4982, 0.0, 0.4982, 0.0, 0.5018, 0.0, 0.9011, 0.0, 0.8975, 0.0, 0.8975, 0.0, 0.9011, 0.0, 0.9505, 0.0, 0.947, 0.0, 0.947, 0.0, 0.9505, 0.0, 0.1555, 0.0, 0.1519, 0.0, 0.1519, 0.0, 0.1555, 0.0, 0.3392, 0.0, 0.3357, 0.0, 0.3357, 0.0, 0.3392, 0.0, 0.5194, 0.0, 0.5159, 0.0, 0.5159, 0.0, 0.5194, 0.0, 0.47, 0.0, 0.4664, 0.0, 0.4664, 0.0, 0.47, 0.0, 0.1696, 0.0, 0.1661, 0.0, 0.1661, 0.0, 0.1696, 0.0, 0.2544, 0.0, 0.2509, 0.0, 0.2509, 0.0, 0.2544, 0.0, 0.2686, 0.0, 0.265, 0.0, 0.265, 0.0, 0.2686, 0.0, 0.06714, 0.0, 0.0636, 0.0, 0.0636, 0.0, 0.06714, 0.0, 0.1731, 0.0, 0.1696, 0.0, 0.1696, 0.0, 0.1731, 0.0, 0.7633, 0.0, 0.7597, 0.0, 0.7597, 0.0, 0.7633, 0.0, 0.5053, 0.0, 0.5018, 0.0, 0.5018, 0.0, 0.5053, 0.0, 0.636, 0.0, 0.6325, 0.0, 0.6325, 0.0, 0.636, 0.0, 0.1767, 0.0, 0.1731, 0.0, 0.1731, 0.0, 0.1767, 0.0, 0.523, 0.0, 0.5194, 0.0, 0.5194, 0.0, 0.523, 0.0, 0.8092, 0.0, 0.8057, 0.0, 0.8057, 0.0, 0.8092, 0.0, 0.1908, 0.0, 0.1873, 0.0, 0.1873, 0.0, 0.1908, 0.0, 0.9364, 0.0, 0.9329, 0.0, 0.9329, 0.0, 0.9364, 0.0, 0.3534, 0.0, 0.3498, 0.0, 0.3498, 0.0, 0.3534, 0.0, 0.6396, 0.0, 0.636, 0.0, 0.636, 0.0, 0.6396, 0.0, 0.4735, 0.0, 0.47, 0.0, 0.47, 0.0, 0.4735, 0.0, 0.2509, 0.0, 0.2473, 0.0, 0.2473, 0.0, 0.2509, 0.0, 0.1943, 0.0, 0.1908, 0.0, 0.1908, 0.0, 0.1943, 0.0, 0.8975, 0.0, 0.894, 0.0, 0.894, 0.0, 0.8975, 0.0, 0.7668, 0.0, 0.7633, 0.0, 0.7633, 0.0, 0.7668, 0.0, 0.1519, 0.0, 0.1484, 0.0, 0.1484, 0.0, 0.1519, 0.0, 0.5265, 0.0, 0.523, 0.0, 0.523, 0.0, 0.5265, 0.0, 0.477, 0.0, 0.4735, 0.0, 0.4735, 0.0, 0.477, 0.0, 0.8057, 0.0, 0.8021, 0.0, 0.8021, 0.0, 0.8057, 0.0, 0.6961, 0.0, 0.6926, 0.0, 0.6926, 0.0, 0.6961, 0.0, 0.0636, 0.0, 0.06007, 0.0, 0.06007, 0.0, 0.0636, 0.0, 0.3569, 0.0, 0.3534, 0.0, 0.3534, 0.0, 0.3569, 0.0, 0.2473, 0.0, 0.2438, 0.0, 0.2438, 0.0, 0.2473, 0.0, 0.6431, 0.0, 0.6396, 0.0, 0.6396, 0.0, 0.6431, 0.0, 0.6996, 0.0, 0.6961, 0.0, 0.6961, 0.0, 0.6996, 0.0, 0.1979, 0.0, 0.1943, 0.0, 0.1943, 0.0, 0.1979, 0.0, 0.894, 0.0, 0.8905, 0.0, 0.8905, 0.0, 0.894, 0.0, 0.9329, 0.0, 0.9293, 0.0, 0.9293, 0.0, 0.9329, 0.0, 0.06007, 0.0, 0.05654, 0.0, 0.05654, 0.0, 0.06007, 0.0, 0.7703, 0.0, 0.7668, 0.0, 0.7668, 0.0, 0.7703, 0.0, 0.1484, 0.0, 0.1449, 0.0, 0.1449, 0.0, 0.1484, 0.0, 0.05654, 0.0, 0.053, 0.0, 0.053, 0.0, 0.05654, 0.0, 0.7739, 0.0, 0.7703, 0.0, 0.7703, 0.0, 0.7739, 0.0, 0.2438, 0.0, 0.2403, 0.0, 0.2403, 0.0, 0.2438, 0.0, 0.2014, 0.0, 0.1979, 0.0, 0.1979, 0.0, 0.2014, 0.0, 0.1449, 0.0, 0.1413, 0.0, 0.1413, 0.0, 0.1449, 0.0, 0.53, 0.0, 0.5265, 0.0, 0.5265, 0.0, 0.53, 0.0, 0.6926, 0.0, 0.689, 0.0, 0.689, 0.0, 0.6926, 0.0, 0.3604, 0.0, 0.3569, 0.0, 0.3569, 0.0, 0.3604, 0.0, 0.6466, 0.0, 0.6431, 0.0, 0.6431, 0.0, 0.6466, 0.0, 0.8021, 0.0, 0.7986, 0.0, 0.7986, 0.0, 0.8021, 0.0, 0.053, 0.0, 0.04947, 0.0, 0.04947, 0.0, 0.053, 0.0, 0.6502, 0.0, 0.6466, 0.0, 0.6466, 0.0, 0.6502, 0.0, 0.2403, 0.0, 0.2367, 0.0, 0.2367, 0.0, 0.2403, 0.0, 0.8905, 0.0, 0.8869, 0.0, 0.8869, 0.0, 0.8905, 0.0, 0.689, 0.0, 0.6855, 0.0, 0.6855, 0.0, 0.689, 0.0, 0.04947, 0.0, 0.04594, 0.0, 0.04594, 0.0, 0.04947, 0.0, 0.7774, 0.0, 0.7739, 0.0, 0.7739, 0.0, 0.7774, 0.0, 0.7986, 0.0, 0.7951, 0.0, 0.7951, 0.0, 0.7986, 0.0, 0.2049, 0.0, 0.2014, 0.0, 0.2014, 0.0, 0.2049, 0.0, 0.04594, 0.0, 0.0424, 0.0, 0.0424, 0.0, 0.04594, 0.0, 0.364, 0.0, 0.3604, 0.0, 0.3604, 0.0, 0.364, 0.0, 0.1413, 0.0, 0.1378, 0.0, 0.1378, 0.0, 0.1413, 0.0, 0.6537, 0.0, 0.6502, 0.0, 0.6502, 0.0, 0.6537, 0.0, 0.5336, 0.0, 0.53, 0.0, 0.53, 0.0, 0.5336, 0.0, 0.2367, 0.0, 0.2332, 0.0, 0.2332, 0.0, 0.2367, 0.0, 0.8869, 0.0, 0.8834, 0.0, 0.8834, 0.0, 0.8869, 0.0, 0.6855, 0.0, 0.682, 0.0, 0.682, 0.0, 0.6855, 0.0, 0.0424, 0.0, 0.03887, 0.0, 0.03887, 0.0, 0.0424, 0.0, 0.7809, 0.0, 0.7774, 0.0, 0.7774, 0.0, 0.7809, 0.0, 0.09187, 0.0, 0.08834, 0.0, 0.08834, 0.0, 0.09187, 0.0, 0.7951, 0.0, 0.7915, 0.0, 0.7915, 0.0, 0.7951, 0.0, 0.2085, 0.0, 0.2049, 0.0, 0.2049, 0.0, 0.2085, 0.0, 0.03887, 0.0, 0.03534, 0.0, 0.03534, 0.0, 0.03887, 0.0, 0.1378, 0.0, 0.1343, 0.0, 0.1343, 0.0, 0.1378, 0.0, 0.6572, 0.0, 0.6537, 0.0, 0.6537, 0.0, 0.6572, 0.0, 0.5371, 0.0, 0.5336, 0.0, 0.5336, 0.0, 0.5371, 0.0, 0.682, 0.0, 0.6784, 0.0, 0.6784, 0.0, 0.682, 0.0, 0.03534, 0.0, 0.0318, 0.0, 0.0318, 0.0, 0.03534, 0.0, 0.3675, 0.0, 0.364, 0.0, 0.364, 0.0, 0.3675, 0.0, 0.7845, 0.0, 0.7809, 0.0, 0.7809, 0.0, 0.7845, 0.0, 0.6608, 0.0, 0.6572, 0.0, 0.6572, 0.0, 0.6608, 0.0, 0.2332, 0.0, 0.2297, 0.0, 0.2297, 0.0, 0.2332, 0.0, 0.7915, 0.0, 0.788, 0.0, 0.788, 0.0, 0.7915, 0.0, 0.212, 0.0, 0.2085, 0.0, 0.2085, 0.0, 0.212, 0.0, 0.8834, 0.0, 0.8799, 0.0, 0.8799, 0.0, 0.8834, 0.0, 0.9293, 0.0, 0.9258, 0.0, 0.9258, 0.0, 0.9293, 0.0, 0.0318, 0.0, 0.02827, 0.0, 0.02827, 0.0, 0.0318, 0.0, 0.1343, 0.0, 0.1307, 0.0, 0.1307, 0.0, 0.1343, 0.0, 0.2297, 0.0, 0.2261, 0.0, 0.2261, 0.0, 0.2297, 0.0, 0.788, 0.0, 0.7845, 0.0, 0.7845, 0.0, 0.788, 0.0, 0.02827, 0.0, 0.02473, 0.0, 0.02473, 0.0, 0.02827, 0.0, 0.1307, 0.0, 0.1272, 0.0, 0.1272, 0.0, 0.1307, 0.0, 0.6643, 0.0, 0.6608, 0.0, 0.6608, 0.0, 0.6643, 0.0, 0.5406, 0.0, 0.5371, 0.0, 0.5371, 0.0, 0.5406, 0.0, 0.6784, 0.0, 0.6749, 0.0, 0.6749, 0.0, 0.6784, 0.0, 0.02473, 0.0, 0.0212, 0.0, 0.0212, 0.0, 0.02473, 0.0, 0.371, 0.0, 0.3675, 0.0, 0.3675, 0.0, 0.371, 0.0, 0.1272, 0.0, 0.1237, 0.0, 0.1237, 0.0, 0.1272, 0.0, 0.2261, 0.0, 0.2226, 0.0, 0.2226, 0.0, 0.2261, 0.0, 0.8799, 0.0, 0.8763, 0.0, 0.8763, 0.0, 0.8799, 0.0, 0.0212, 0.0, 0.01767, 0.0, 0.01767, 0.0, 0.0212, 0.0, 0.318, 0.0, 0.3145, 0.0, 0.3145, 0.0, 0.318, 0.0, 0.4028, 0.0, 0.3993, 0.0, 0.3993, 0.0, 0.4028, 0.0, 0.1237, 0.0, 0.1201, 0.0, 0.1201, 0.0, 0.1237, 0.0, 0.9753, 0.0, 0.9717, 0.0, 0.9717, 0.0, 0.9753, 0.0, 0.5442, 0.0, 0.5406, 0.0, 0.5406, 0.0, 0.5442, 0.0, 0.2933, 0.0, 0.2898, 0.0, 0.2898, 0.0, 0.2933, 0.0, 0.7138, 0.0, 0.7102, 0.0, 0.7102, 0.0, 0.7138, 0.0, 0.8763, 0.0, 0.8728, 0.0, 0.8728, 0.0, 0.8763, 0.0, 0.6749, 0.0, 0.6714, 0.0, 0.6714, 0.0, 0.6749, 0.0, 0.9223, 0.0, 0.9187, 0.0, 0.9187, 0.0, 0.9223, 0.0, 0.01767, 0.0, 0.01413, 0.0, 0.01413, 0.0, 0.01767, 0.0, 0.7102, 0.0, 0.7067, 0.0, 0.7067, 0.0, 0.7102, 0.0, 0.9788, 0.0, 0.9753, 0.0, 0.9753, 0.0, 0.9788, 0.0, 0.3746, 0.0, 0.371, 0.0, 0.371, 0.0, 0.3746, 0.0, 0.3958, 0.0, 0.3922, 0.0, 0.3922, 0.0, 0.3958, 0.0, 0.1201, 0.0, 0.1166, 0.0, 0.1166, 0.0, 0.1201, 0.0, 0.311, 0.0, 0.3074, 0.0, 0.3074, 0.0, 0.311, 0.0, 0.2226, 0.0, 0.2191, 0.0, 0.2191, 0.0, 0.2226, 0.0, 0.8481, 0.0, 0.8445, 0.0, 0.8445, 0.0, 0.8481, 0.0, 0.8728, 0.0, 0.8693, 0.0, 0.8693, 0.0, 0.8728, 0.0, 0.01413, 0.0, 0.0106, 0.0, 0.0106, 0.0, 0.01413, 0.0, 0.5654, 0.0, 0.5618, 0.0, 0.5618, 0.0, 0.5654, 0.0, 0.1166, 0.0, 0.1131, 0.0, 0.1131, 0.0, 0.1166, 0.0, 0.9859, 0.0, 0.9823, 0.0, 0.9823, 0.0, 0.9859, 0.0, 0.3887, 0.0, 0.3852, 0.0, 0.3852, 0.0, 0.3887, 0.0, 0.5477, 0.0, 0.5442, 0.0, 0.5442, 0.0, 0.5477, 0.0, 0.3074, 0.0, 0.3039, 0.0, 0.3039, 0.0, 0.3074, 0.0, 0.2191, 0.0, 0.2155, 0.0, 0.2155, 0.0, 0.2191, 0.0, 0.8516, 0.0, 0.8481, 0.0, 0.8481, 0.0, 0.8516, 0.0, 0.8693, 0.0, 0.8657, 0.0, 0.8657, 0.0, 0.8693, 0.0, 0.7032, 0.0, 0.6996, 0.0, 0.6996, 0.0, 0.7032, 0.0, 0.6714, 0.0, 0.6678, 0.0, 0.6678, 0.0, 0.6714, 0.0, 0.9929, 0.0, 0.9894, 0.0, 0.9894, 0.0, 0.9929, 0.0, 0.0106, 0.0, 0.007067, 0.0, 0.007067, 0.0, 0.0106, 0.0, 0.3852, 0.0, 0.3816, 0.0, 0.3816, 0.0, 0.3852, 0.0, 0.1131, 0.0, 0.1095, 0.0, 0.1095, 0.0, 0.1131, 0.0, 0.2155, 0.0, 0.212, 0.0, 0.212, 0.0, 0.2155, 0.0, 0.5548, 0.0, 0.5512, 0.0, 0.5512, 0.0, 0.5548, 0.0, 0.8657, 0.0, 0.8622, 0.0, 0.8622, 0.0, 0.8657, 0.0, 0.8551, 0.0, 0.8516, 0.0, 0.8516, 0.0, 0.8551, 0.0, 0.007067, 0.0, 0.003534, 0.0, 0.003534, 0.0, 0.007067, 0.0, 0.1025, 0.0, 0.09894, 0.0, 0.09894, 0.0, 0.1025, 0.0, 0.1095, 0.0, 0.106, 0.0, 0.106, 0.0, 0.1095, 0.0, 0.9258, 0.0, 0.9223, 0.0, 0.9223, 0.0, 0.9258, 0.0, 0.5512, 0.0, 0.5477, 0.0, 0.5477, 0.0, 0.5512, 0.0, 0.106, 0.0, 0.1025, 0.0, 0.1025, 0.0, 0.106, 0.0, 0.3781, 0.0, 0.3746, 0.0, 0.3746, 0.0, 0.3781, 0.0, 0.003534, 0.0, 0.0, 0.0, 0.0, 0.0, 0.003534, 0.0, 0.8622, 0.0, 0.8587, 0.0, 0.8587, 0.0, 0.8622, 0.0, 0.6678, 0.0, 0.6643, 0.0, 0.6643, 0.0, 0.6678, 0.0, 0.08834, 0.0, 0.08481, 0.0, 0.08481, 0.0, 0.08834, 0.0, 0.8587, 0.0, 0.8551, 0.0, 0.8551, 0.0, 0.8587, 0.0, 0.0, 0.0, 1.0, 0.0, 1.0, 0.0, 0.0, 0.0, 0.3816, 0.0, 0.3781, 0.0, 0.3781, 0.0, 0.3816, 0.0, 0.9965, 0.0, 0.9929, 0.0, 0.9929, 0.0, 0.9965, 0.0, 1.0, 0.0, 0.9965, 0.0, 0.9965, 0.0, 1.0, 0.0, 0.3039, 0.0, 0.3004, 0.0, 0.3004, 0.0, 0.3039, 0.0, 0.08481, 0.0, 0.08127, 0.0, 0.08127, 0.0, 0.08481, 0.0, 0.5583, 0.0, 0.5548, 0.0, 0.5548, 0.0, 0.5583, 0.0, 0.9894, 0.0, 0.9859, 0.0, 0.9859, 0.0, 0.9894, 0.0, 0.5618, 0.0, 0.5583, 0.0, 0.5583, 0.0, 0.5618, 0.0, 0.3004, 0.0, 0.2968, 0.0, 0.2968, 0.0, 0.3004, 0.0, 0.7067, 0.0, 0.7032, 0.0, 0.7032, 0.0, 0.7067, 0.0, 0.3922, 0.0, 0.3887, 0.0, 0.3887, 0.0, 0.3922, 0.0, 0.9823, 0.0, 0.9788, 0.0, 0.9788, 0.0, 0.9823, 0.0, 0.5689, 0.0, 0.5654, 0.0, 0.5654, 0.0, 0.5689, 0.0, 0.2968, 0.0, 0.2933, 0.0, 0.2933, 0.0, 0.2968, 0.0, 0.08127, 0.0, 0.07774, 0.0, 0.07774, 0.0, 0.08127, 0.0, 0.5724, 0.0, 0.5689, 0.0, 0.5689, 0.0, 0.5724, 0.0, 0.3145, 0.0, 0.311, 0.0, 0.311, 0.0, 0.3145, 0.0, 0.3993, 0.0, 0.3958, 0.0, 0.3958, 0.0, 0.3993, 0.0, 0.8445, 0.0, 0.841, 0.0, 0.841, 0.0, 0.8445, 0.0, 0.576, 0.0, 0.5724, 0.0, 0.5724, 0.0, 0.576, 0.0, 0.9717, 0.0, 0.9682, 0.0, 0.9682, 0.0, 0.9717, 0.0, 0.7173, 0.0, 0.7138, 0.0, 0.7138, 0.0, 0.7173, 0.0, 0.5795, 0.0, 0.576, 0.0, 0.576, 0.0, 0.5795, 0.0, 0.4064, 0.0, 0.4028, 0.0, 0.4028, 0.0, 0.4064, 0.0, 0.2898, 0.0, 0.2862, 0.0, 0.2862, 0.0, 0.2898, 0.0, 0.9682, 0.0, 0.9647, 0.0, 0.9647, 0.0, 0.9682, 0.0, 0.7915, 0.0, 0.788, 0.0, 0.7845, 0.0, 0.7809, 0.0, 0.7774, 0.0, 0.7739, 0.0, 0.7703, 0.0, 0.7668, 0.0, 0.7633, 0.0, 0.7597, 0.0, 0.7562, 0.0, 0.7527, 0.0, 0.7491, 0.0, 0.7456, 0.0, 0.742, 0.0, 0.7385, 0.0, 0.735, 0.0, 0.7314, 0.0, 0.7279, 0.0, 0.7244, 0.0, 0.7208, 0.0, 0.7173, 0.0, 0.7138, 0.0, 0.7102, 0.0, 0.7067, 0.0, 0.7032, 0.0, 0.6996, 0.0, 0.6961, 0.0, 0.6926, 0.0, 0.689, 0.0, 0.6855, 0.0, 0.682, 0.0, 0.6784, 0.0, 0.6749, 0.0, 0.6714, 0.0, 0.6678, 0.0, 0.6643, 0.0, 0.6608, 0.0, 0.6572, 0.0, 0.6537, 0.0, 0.6502, 0.0, 0.6466, 0.0, 0.6431, 0.0, 0.6396, 0.0, 0.636, 0.0, 0.6325, 0.0, 0.629, 0.0, 0.6254, 0.0, 0.6219, 0.0, 0.6184, 0.0, 0.6148, 0.0, 0.6113, 0.0, 0.6078, 0.0, 0.6042, 0.0, 0.6007, 0.0, 0.5972, 0.0, 0.5936, 0.0, 0.5901, 0.0, 0.5866, 0.0, 0.583, 0.0, 0.5795, 0.0, 0.576, 0.0, 0.5724, 0.0, 0.5689, 0.0, 0.5654, 0.0, 0.5618, 0.0, 0.5583, 0.0, 0.5548, 0.0, 0.5512, 0.0, 0.5477, 0.0, 0.5442, 0.0, 0.5406, 0.0, 0.5371, 0.0, 0.5336, 0.0, 0.53, 0.0, 0.5265, 0.0, 0.523, 0.0, 0.5194, 0.0, 0.5159, 0.0, 0.5124, 0.0, 0.5088, 0.0, 0.5053, 0.0, 0.5018, 0.0, 0.4982, 0.0, 0.4947, 0.0, 0.4912, 0.0, 0.4876, 0.0, 0.4841, 0.0, 0.4806, 0.0, 0.477, 0.0, 0.4735, 0.0, 0.47, 0.0, 0.4664, 0.0, 0.4629, 0.0, 0.4594, 0.0, 0.4558, 0.0, 0.4523, 0.0, 0.4488, 0.0, 0.4452, 0.0, 0.4417, 0.0, 0.4382, 0.0, 0.4346, 0.0, 0.4311, 0.0, 0.4276, 0.0, 0.424, 0.0, 0.4205, 0.0, 0.417, 0.0, 0.4134, 0.0, 0.4099, 0.0, 0.4064, 0.0, 0.4028, 0.0, 0.3993, 0.0, 0.3958, 0.0, 0.3922, 0.0, 0.3887, 0.0, 0.3852, 0.0, 0.3816, 0.0, 0.3781, 0.0, 0.3746, 0.0, 0.371, 0.0, 0.3675, 0.0, 0.364, 0.0, 0.3604, 0.0, 0.3569, 0.0, 0.3534, 0.0, 0.3498, 0.0, 0.3463, 0.0, 0.3428, 0.0, 0.3392, 0.0, 0.3357, 0.0, 0.3322, 0.0, 0.3286, 0.0, 0.3251, 0.0, 0.3216, 0.0, 0.318, 0.0, 0.3145, 0.0, 0.311, 0.0, 0.3074, 0.0, 0.3039, 0.0, 0.3004, 0.0, 0.2968, 0.0, 0.2933, 0.0, 0.2898, 0.0, 0.2862, 0.0, 0.2827, 0.0, 0.2792, 0.0, 0.2756, 0.0, 0.2721, 0.0, 0.2686, 0.0, 0.265, 0.0, 0.2615, 0.0, 0.258, 0.0, 0.2544, 0.0, 0.2509, 0.0, 0.2473, 0.0, 0.2438, 0.0, 0.2403, 0.0, 0.2367, 0.0, 0.2332, 0.0, 0.2297, 0.0, 0.2261, 0.0, 0.2226, 0.0, 0.2191, 0.0, 0.2155, 0.0, 0.212, 0.0, 0.2085, 0.0, 0.2049, 0.0, 0.2014, 0.0, 0.1979, 0.0, 0.1943, 0.0, 0.1908, 0.0, 0.1873, 0.0, 0.1837, 0.0, 0.1802, 0.0, 0.1767, 0.0, 0.1731, 0.0, 0.1696, 0.0, 0.1661, 0.0, 0.1625, 0.0, 0.159, 0.0, 0.1555, 0.0, 0.1519, 0.0, 0.1484, 0.0, 0.1449, 0.0, 0.1413, 0.0, 0.1378, 0.0, 0.1343, 0.0, 0.1307, 0.0, 0.1272, 0.0, 0.1237, 0.0, 0.1201, 0.0, 0.1166, 0.0, 0.1131, 0.0, 0.1095, 0.0, 0.106, 0.0, 0.1025, 0.0, 0.09894, 0.0, 0.09541, 0.0, 0.09187, 0.0, 0.08834, 0.0, 0.08481, 0.0, 0.08127, 0.0, 0.07774, 0.0, 0.0742, 0.0, 0.07067, 0.0, 0.06714, 0.0, 0.0636, 0.0, 0.06007, 0.0, 0.05654, 0.0, 0.053, 0.0, 0.04947, 0.0, 0.04594, 0.0, 0.0424, 0.0, 0.03887, 0.0, 0.03534, 0.0, 0.0318, 0.0, 0.02827, 0.0, 0.02473, 0.0, 0.0212, 0.0, 0.01767, 0.0, 0.01413, 0.0, 0.0106, 0.0, 0.007067, 0.0, 0.003534, 0.0, 0.0, 0.0, 1.0, 0.0, 0.9965, 0.0, 0.9929, 0.0, 0.9894, 0.0, 0.9859, 0.0, 0.9823, 0.0, 0.9788, 0.0, 0.9753, 0.0, 0.9717, 0.0, 0.9682, 0.0, 0.9647, 0.0, 0.9611, 0.0, 0.9576, 0.0, 0.9541, 0.0, 0.9505, 0.0, 0.947, 0.0, 0.9435, 0.0, 0.9399, 0.0, 0.9364, 0.0, 0.9329, 0.0, 0.9293, 0.0, 0.9258, 0.0, 0.9223, 0.0, 0.9187, 0.0, 0.9152, 0.0, 0.9117, 0.0, 0.9081, 0.0, 0.9046, 0.0, 0.9011, 0.0, 0.8975, 0.0, 0.894, 0.0, 0.8905, 0.0, 0.8869, 0.0, 0.8834, 0.0, 0.8799, 0.0, 0.8763, 0.0, 0.8728, 0.0, 0.8693, 0.0, 0.8657, 0.0, 0.8622, 0.0, 0.8587, 0.0, 0.8551, 0.0, 0.8516, 0.0, 0.8481, 0.0, 0.8445, 0.0, 0.841, 0.0, 0.8375, 0.0, 0.8339, 0.0, 0.8304, 0.0, 0.8269, 0.0, 0.8233, 0.0, 0.8198, 0.0, 0.8163, 0.0, 0.8127, 0.0, 0.8092, 0.0, 0.8057, 0.0, 0.8021, 0.0, 0.7986, 0.0, 0.7951, 0.0, 0.7915, 0.0, 0.7951, 0.0, 0.7986, 0.0, 0.8021, 0.0, 0.8057, 0.0, 0.8092, 0.0, 0.8127, 0.0, 0.8163, 0.0, 0.8198, 0.0, 0.8233, 0.0, 0.8269, 0.0, 0.8304, 0.0, 0.8339, 0.0, 0.8375, 0.0, 0.841, 0.0, 0.8445, 0.0, 0.8481, 0.0, 0.8516, 0.0, 0.8551, 0.0, 0.8587, 0.0, 0.8622, 0.0, 0.8657, 0.0, 0.8693, 0.0, 0.8728, 0.0, 0.8763, 0.0, 0.8799, 0.0, 0.8834, 0.0, 0.8869, 0.0, 0.8905, 0.0, 0.894, 0.0, 0.8975, 0.0, 0.9011, 0.0, 0.9046, 0.0, 0.9081, 0.0, 0.9117, 0.0, 0.9152, 0.0, 0.9187, 0.0, 0.9223, 0.0, 0.9258, 0.0, 0.9293, 0.0, 0.9329, 0.0, 0.9364, 0.0, 0.9399, 0.0, 0.9435, 0.0, 0.947, 0.0, 0.9505, 0.0, 0.9541, 0.0, 0.9576, 0.0, 0.9611, 0.0, 0.9647, 0.0, 0.9682, 0.0, 0.9717, 0.0, 0.9753, 0.0, 0.9788, 0.0, 0.9823, 0.0, 0.9859, 0.0, 0.9894, 0.0, 0.9929, 0.0, 0.9965, 0.0, 1.0, 0.0, 0.0, 0.0, 0.003534, 0.0, 0.007067, 0.0, 0.0106, 0.0, 0.01413, 0.0, 0.01767, 0.0, 0.0212, 0.0, 0.02473, 0.0, 0.02827, 0.0, 0.0318, 0.0, 0.03534, 0.0, 0.03887, 0.0, 0.0424, 0.0, 0.04594, 0.0, 0.04947, 0.0, 0.053, 0.0, 0.05654, 0.0, 0.06007, 0.0, 0.0636, 0.0, 0.06714, 0.0, 0.07067, 0.0, 0.0742, 0.0, 0.07774, 0.0, 0.08127, 0.0, 0.08481, 0.0, 0.08834, 0.0, 0.09187, 0.0, 0.09541, 0.0, 0.09894, 0.0, 0.1025, 0.0, 0.106, 0.0, 0.1095, 0.0, 0.1131, 0.0, 0.1166, 0.0, 0.1201, 0.0, 0.1237, 0.0, 0.1272, 0.0, 0.1307, 0.0, 0.1343, 0.0, 0.1378, 0.0, 0.1413, 0.0, 0.1449, 0.0, 0.1484, 0.0, 0.1519, 0.0, 0.1555, 0.0, 0.159, 0.0, 0.1625, 0.0, 0.1661, 0.0, 0.1696, 0.0, 0.1731, 0.0, 0.1767, 0.0, 0.1802, 0.0, 0.1837, 0.0, 0.1873, 0.0, 0.1908, 0.0, 0.1943, 0.0, 0.1979, 0.0, 0.2014, 0.0, 0.2049, 0.0, 0.2085, 0.0, 0.212, 0.0, 0.2155, 0.0, 0.2191, 0.0, 0.2226, 0.0, 0.2261, 0.0, 0.2297, 0.0, 0.2332, 0.0, 0.2367, 0.0, 0.2403, 0.0, 0.2438, 0.0, 0.2473, 0.0, 0.2509, 0.0, 0.2544, 0.0, 0.258, 0.0, 0.2615, 0.0, 0.265, 0.0, 0.2686, 0.0, 0.2721, 0.0, 0.2756, 0.0, 0.2792, 0.0, 0.2827, 0.0, 0.2862, 0.0, 0.2898, 0.0, 0.2933, 0.0, 0.2968, 0.0, 0.3004, 0.0, 0.3039, 0.0, 0.3074, 0.0, 0.311, 0.0, 0.3145, 0.0, 0.318, 0.0, 0.3216, 0.0, 0.3251, 0.0, 0.3286, 0.0, 0.3322, 0.0, 0.3357, 0.0, 0.3392, 0.0, 0.3428, 0.0, 0.3463, 0.0, 0.3498, 0.0, 0.3534, 0.0, 0.3569, 0.0, 0.3604, 0.0, 0.364, 0.0, 0.3675, 0.0, 0.371, 0.0, 0.3746, 0.0, 0.3781, 0.0, 0.3816, 0.0, 0.3852, 0.0, 0.3887, 0.0, 0.3922, 0.0, 0.3958, 0.0, 0.3993, 0.0, 0.4028, 0.0, 0.4064, 0.0, 0.4099, 0.0, 0.4134, 0.0, 0.417, 0.0, 0.4205, 0.0, 0.424, 0.0, 0.4276, 0.0, 0.4311, 0.0, 0.4346, 0.0, 0.4382, 0.0, 0.4417, 0.0, 0.4452, 0.0, 0.4488, 0.0, 0.4523, 0.0, 0.4558, 0.0, 0.4594, 0.0, 0.4629, 0.0, 0.4664, 0.0, 0.47, 0.0, 0.4735, 0.0, 0.477, 0.0, 0.4806, 0.0, 0.4841, 0.0, 0.4876, 0.0, 0.4912, 0.0, 0.4947, 0.0, 0.4982, 0.0, 0.5018, 0.0, 0.5053, 0.0, 0.5088, 0.0, 0.5124, 0.0, 0.5159, 0.0, 0.5194, 0.0, 0.523, 0.0, 0.5265, 0.0, 0.53, 0.0, 0.5336, 0.0, 0.5371, 0.0, 0.5406, 0.0, 0.5442, 0.0, 0.5477, 0.0, 0.5512, 0.0, 0.5548, 0.0, 0.5583, 0.0, 0.5618, 0.0, 0.5654, 0.0, 0.5689, 0.0, 0.5724, 0.0, 0.576, 0.0, 0.5795, 0.0, 0.583, 0.0, 0.5866, 0.0, 0.5901, 0.0, 0.5936, 0.0, 0.5972, 0.0, 0.6007, 0.0, 0.6042, 0.0, 0.6078, 0.0, 0.6113, 0.0, 0.6148, 0.0, 0.6184, 0.0, 0.6219, 0.0, 0.6254, 0.0, 0.629, 0.0, 0.6325, 0.0, 0.636, 0.0, 0.6396, 0.0, 0.6431, 0.0, 0.6466, 0.0, 0.6502, 0.0, 0.6537, 0.0, 0.6572, 0.0, 0.6608, 0.0, 0.6643, 0.0, 0.6678, 0.0, 0.6714, 0.0, 0.6749, 0.0, 0.6784, 0.0, 0.682, 0.0, 0.6855, 0.0, 0.689, 0.0, 0.6926, 0.0, 0.6961, 0.0, 0.6996, 0.0, 0.7032, 0.0, 0.7067, 0.0, 0.7102, 0.0, 0.7138, 0.0, 0.7173, 0.0, 0.7208, 0.0, 0.7244, 0.0, 0.7279, 0.0, 0.7314, 0.0, 0.735, 0.0, 0.7385, 0.0, 0.742, 0.0, 0.7456, 0.0, 0.7491, 0.0, 0.7527, 0.0, 0.7562, 0.0, 0.7597, 0.0, 0.7633, 0.0, 0.7668, 0.0, 0.7703, 0.0, 0.7739, 0.0, 0.7774, 0.0, 0.7809, 0.0, 0.7845, 0.0, 0.788, 0.0, 0.4099, 0.0, 0.4064, 0.0, 0.4064, 0.0, 0.4099, 0.0, 0.583, 0.0, 0.5795, 0.0, 0.5795, 0.0, 0.583, 0.0, 0.7208, 0.0, 0.7173, 0.0, 0.7173, 0.0, 0.7208, 0.0])
me_text_001.auto_texspace = False
me_text_001.update()

# ---- objects
ob_light = bpy.data.objects.new('Light', light_light)
ob_camera = bpy.data.objects.new('Camera', cam_camera)
ob_text = bpy.data.objects.new('Text', me_text_001)

# ---- transforms, parenting, visibility, modifiers, constraints
ob_light.location = (4.076, 1.005, 5.904)
ob_light.rotation_euler = (0.6503, 0.05522, 1.866)
ob_light.lock_rotations_4d = False
ob_light.empty_display_type = 'ARROWS'
ob_light.color = (0.0, 0.0, 0.0, 0.0)
ob_light.lineart.crease_threshold = 0.0
ob_camera.location = (7.359, -6.926, 4.958)
ob_camera.rotation_euler = (1.109, 0.0, 0.8149)
ob_camera.lock_rotations_4d = False
ob_camera.empty_display_type = 'ARROWS'
ob_camera.color = (0.0, 0.0, 0.0, 0.0)
ob_camera.display_type = 'WIRE'
ob_camera.lineart.crease_threshold = 0.0
ob_text.location = (0.0, 0.0, 0.0)

# ---- collection membership
col_collection.objects.link(ob_light)
col_collection.objects.link(ob_camera)
col_collection.objects.link(ob_text)

# ---- scene / render settings (as saved in the file)
scene.camera = ob_camera
scene.frame_start = 1; scene.frame_end = 250; scene.frame_set(2)
scene.render.engine = 'BLENDER_EEVEE_NEXT'
bpy.context.view_layer.update()
